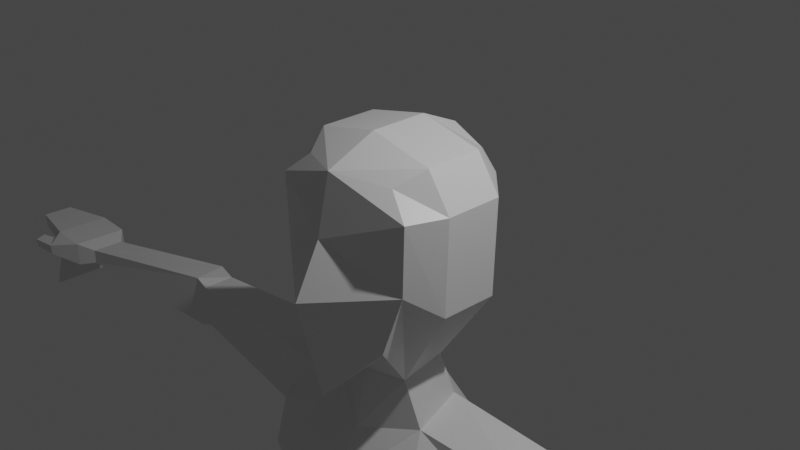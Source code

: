 # Source: Work.blend  (saved by Blender 2.80.75; exported with 4.5.12 LTS)
import bpy
from mathutils import Matrix  # noqa: F401  (used for matrix-valued properties, if any)

bpy.ops.wm.read_factory_settings(use_empty=True)
scene = bpy.context.scene
scene.name = 'Scene'

# ---- collections
col_collection = bpy.data.collections.new('Collection'); scene.collection.children.link(col_collection)

# ---- materials (node trees are filled in below, after node groups)
mat_material = bpy.data.materials.new('Material')
mat_material.alpha_threshold = 0.0
mat_material.use_transparent_shadow = False
mat_material.line_color = (0.0, 0.0, 0.0, 1.0)

# ---- material node trees
mat_material.use_nodes = True; mat_material.node_tree.nodes.clear()
_N = mat_material.node_tree.nodes; _L = mat_material.node_tree.links
n0 = _N.new('ShaderNodeOutputMaterial'); n0.name = 'Material Output'; n0.location = (300, 300)
n1 = _N.new('ShaderNodeBsdfPrincipled'); n1.name = 'Principled BSDF'; n1.location = (10, 300)
n1.distribution = 'GGX'
n1.subsurface_method = 'BURLEY'
n1.inputs[2].default_value = 0.4
n1.inputs[3].default_value = 1.45
n1.inputs[27].default_value = (0.0, 0.0, 0.0, 1.0)
n1.inputs[28].default_value = 1.0
_L.new(n1.outputs[0], n0.inputs[0])
n0.is_active_output = True

# ---- world
world_world = bpy.data.worlds.new('World'); scene.world = world_world
world_world.use_nodes = True; world_world.node_tree.nodes.clear()
_N = world_world.node_tree.nodes; _L = world_world.node_tree.links
n0 = _N.new('ShaderNodeOutputWorld'); n0.name = 'World Output'; n0.location = (300, 300)
n1 = _N.new('ShaderNodeBackground'); n1.name = 'Background'; n1.location = (10, 300)
n1.inputs[0].default_value = (0.05088, 0.05088, 0.05088, 1.0)
_L.new(n1.outputs[0], n0.inputs[0])
n0.is_active_output = True
world_world.color = (0.05088, 0.05088, 0.05088)
world_world.use_sun_shadow = False
world_world.sun_shadow_jitter_overblur = 0.0

# ---- cameras
cam_camera = bpy.data.cameras.new('Camera')
cam_camera.clip_end = 100.0
cam_camera.ortho_scale = 7.314

# ---- lights
light_light = bpy.data.lights.new('Light', 'POINT')
light_light.transmission_factor = 0.0
light_light.energy = 1000.0
light_light.shadow_soft_size = 0.1
light_light.shadow_maximum_resolution = 0.006
light_light.use_absolute_resolution = True

# ---- meshes
me_cube = bpy.data.meshes.new('Cube')
me_cube.from_pydata([(0.4444, 0.7235, 0.7065), (0.334, 0.6584, -0.933), (0.5898, -0.6423, 0.7292), (0.6183, -0.8019, -0.9865), (0.8414, -0.7473, -0.2908), (0.8687, -0.7531, 0.4827), (0.5789, 0.7594, -0.2908), (0.6062, 0.7594, 0.4827), (0.0, 0.6199, -1.349), (0.0, -0.9103, 0.8022), (-9.715e-18, -1.072, -1.659), (-2.915e-17, 0.7867, 0.8497), (0.0, 0.9398, 0.2797), (0.0, 0.9398, -0.2908), (0.0, -1.059, 0.1354), (1.348e-33, -1.36, -0.4483), (0.7484, 0.3333, 0.8878), (0.7484, -0.3333, 0.8878), (0.4366, -0.3333, -1.591), (0.4167, 0.2094, -1.507), (0.0, 0.3935, -1.523), (0.0, -0.4829, -1.577), (0.0, 0.3333, 1.053), (0.0, -0.3333, 1.053), (1.0, 0.3333, -0.6108), (1.0, -0.3333, -0.6024), (1.027, 0.3333, 0.4827), (1.027, -0.3333, 0.4827), (0.6151, -0.2738, -2.158), (0.5174, 0.3331, -2.018), (0.0, 0.6923, -2.101), (0.0, -0.6285, -2.261), (1.02, -0.9353, -2.853), (0.536, 0.8811, -2.766), (0.0, 0.898, -2.753), (0.0, -0.9937, -2.839), (2.151, -0.1664, -2.233), (2.128, 0.4503, -2.187), (1.857, 0.418, -2.92), (1.817, -0.2066, -3.02), (0.7016, -0.8533, -5.908), (0.1877, 0.8539, -5.908), (0.0, 0.8709, -5.895), (0.0, -0.9056, -5.895), (1.059, -0.2666, -5.96), (1.039, 0.4001, -5.96), (1.378, 0.4201, -3.896), (0.0, 0.874, -3.844), (1.398, -0.2465, -3.896), (0.0, -0.9139, -3.931), (0.4645, -0.8912, -3.944), (0.3651, 0.699, -3.87), (1.411, -0.281, -2.495), (5.926, -0.4298, -2.481), (5.926, 0.00339, -2.49), (5.931, 0.01441, -2.683), (5.934, -0.4266, -2.681), (3.649, 0.272, -2.867), (3.651, -0.02425, -2.881), (3.744, -0.005537, -2.356), (3.725, 0.4052, -2.345), (3.979, 0.299, -2.934), (3.925, -0.0006335, -2.284), (3.851, -0.02371, -2.959), (4.046, 0.4801, -2.334), (6.135, -0.5807, -2.404), (6.135, 0.1509, -2.419), (6.143, 0.1695, -2.745), (6.148, -0.5752, -2.741), (6.64, -0.579, -2.388), (6.64, 0.1526, -2.403), (6.648, 0.1712, -2.625), (6.653, -0.5734, -2.622), (7.419, -0.4128, -2.44), (7.419, -0.00275, -2.448), (7.424, 0.007682, -2.631), (7.426, -0.4097, -2.629), (6.543, -0.7916, -2.641), (6.542, -0.7974, -2.502), (6.638, -0.6057, -2.634), (6.637, -0.6115, -2.495), (6.905, -0.8298, -2.632), (6.905, -0.8344, -2.521), (6.962, -0.6741, -2.627), (6.962, -0.6787, -2.516), (0.9859, -0.7671, -6.654), (0.1413, 0.9733, -7.009), (0.0, 0.8618, -6.64), (0.0, -0.782, -6.64), (1.343, -0.2757, -6.706), (1.323, 0.391, -6.706), (6.937, -0.5825, -3.367), (6.933, 0.1622, -3.371), (1.739, 0.257, -12.71), (0.1551, -0.7453, -7.002), (1.759, -0.4097, -12.71), (0.8955, 0.7108, -12.66), (1.402, -0.9012, -12.66), (0.9093, -0.9125, -12.65)], [], [(8, 13, 6, 1), (3, 4, 15, 10), (13, 12, 7, 6), (21, 18, 3, 10), (27, 17, 2, 5), (12, 11, 0, 7), (18, 25, 4, 3), (4, 5, 14, 15), (5, 2, 9, 14), (17, 23, 9, 2), (25, 27, 5, 4), (6, 7, 26, 24), (24, 26, 27, 25), (0, 11, 22, 16), (16, 22, 23, 17), (1, 6, 24, 19), (19, 24, 25, 18), (7, 0, 16, 26), (26, 16, 17, 27), (8, 1, 19, 20), (19, 18, 28, 29), (28, 31, 35, 32), (18, 21, 31, 28), (20, 19, 29, 30), (46, 48, 44, 45), (30, 29, 33, 34), (42, 47, 51, 41), (63, 61, 55, 56), (33, 29, 37, 38), (28, 32, 52), (29, 28, 36, 37), (89, 85, 97, 95), (71, 72, 91, 92), (50, 49, 43, 40), (48, 50, 40, 44), (46, 45, 41, 51), (47, 34, 33, 51), (39, 32, 50, 48), (32, 35, 49, 50), (38, 39, 48, 46), (33, 38, 46, 51), (32, 39, 52), (39, 36, 52), (52, 36, 28), (54, 53, 65, 66), (64, 62, 53, 54), (62, 63, 56, 53), (61, 64, 54, 55), (38, 37, 60, 57), (36, 39, 58, 59), (37, 36, 59, 60), (39, 38, 57, 58), (57, 60, 64, 61), (59, 58, 63, 62), (60, 59, 62, 64), (58, 57, 61, 63), (65, 68, 77, 78), (53, 56, 68, 65), (55, 54, 66, 67), (56, 55, 67, 68), (71, 70, 74, 75), (67, 66, 70, 71), (68, 67, 71, 72), (66, 65, 69, 70), (74, 73, 76, 75), (72, 71, 75, 76), (70, 69, 73, 74), (69, 72, 76, 73), (80, 78, 82, 84), (68, 72, 79, 77), (69, 65, 78, 80), (72, 69, 80, 79), (82, 81, 83, 84), (79, 80, 84, 83), (77, 79, 83, 81), (78, 77, 81, 82), (94, 86, 96, 98), (90, 89, 95, 93), (43, 88, 94, 40), (44, 40, 85, 89), (95, 97, 98, 96, 93), (42, 41, 86, 87), (88, 87, 86, 94), (40, 94, 85), (45, 90, 86, 41), (89, 90, 45, 44), (86, 90, 93, 96), (85, 94, 98, 97)])
_uv = me_cube.uv_layers.new(name='UVMap')
_uv.uv.foreach_set('vector', [0.625, 0.625, 0.7083, 0.625, 0.7083, 0.75, 0.625, 0.75, 0.375, 0.25, 0.4583, 0.25, 0.4583, 0.375, 0.375, 0.375, 0.7083, 0.625, 0.7917, 0.625, 0.7917, 0.75, 0.7083, 0.75, 0.5, 0.9167, 0.625, 0.9167, 0.625, 1.0, 0.5, 1.0, 0.2917, 0.6667, 0.375, 0.6667, 0.375, 0.75, 0.2917, 0.75, 0.7917, 0.625, 0.875, 0.625, 0.875, 0.75, 0.7917, 0.75, 0.125, 0.6667, 0.2083, 0.6667, 0.2083, 0.75, 0.125, 0.75, 0.4583, 0.25, 0.5417, 0.25, 0.5417, 0.375, 0.4583, 0.375, 0.5417, 0.25, 0.625, 0.25, 0.625, 0.375, 0.5417, 0.375, 0.375, 0.1667, 0.5, 0.1667, 0.5, 0.25, 0.375, 0.25, 0.2083, 0.6667, 0.2917, 0.6667, 0.2917, 0.75, 0.2083, 0.75, 0.2083, 0.5, 0.2917, 0.5, 0.2917, 0.5833, 0.2083, 0.5833, 0.2083, 0.5833, 0.2917, 0.5833, 0.2917, 0.6667, 0.2083, 0.6667, 0.375, 0.0, 0.5, 0.0, 0.5, 0.08333, 0.375, 0.08333, 0.375, 0.08333, 0.5, 0.08333, 0.5, 0.1667, 0.375, 0.1667, 0.125, 0.5, 0.2083, 0.5, 0.2083, 0.5833, 0.125, 0.5833, 0.125, 0.5833, 0.2083, 0.5833, 0.2083, 0.6667, 0.125, 0.6667, 0.2917, 0.5, 0.375, 0.5, 0.375, 0.5833, 0.2917, 0.5833, 0.2917, 0.5833, 0.375, 0.5833, 0.375, 0.6667, 0.2917, 0.6667, 0.5, 0.75, 0.625, 0.75, 0.625, 0.8333, 0.5, 0.8333, 0.125, 0.5833, 0.125, 0.6667, 0.125, 0.6667, 0.125, 0.5833, 0.625, 0.9167, 0.5, 0.9167, 0.5, 0.9167, 0.625, 0.9167, 0.625, 0.9167, 0.5, 0.9167, 0.5, 0.9167, 0.625, 0.9167, 0.5, 0.8333, 0.625, 0.8333, 0.625, 0.8333, 0.5, 0.8333, 0.125, 0.5833, 0.125, 0.6667, 0.125, 0.6667, 0.125, 0.5833, 0.5, 0.8333, 0.625, 0.8333, 0.625, 0.8333, 0.5, 0.8333, 0.5, 0.8333, 0.625, 0.8333, 0.625, 0.8333, 0.625, 0.8333, 0.125, 0.6667, 0.125, 0.5833, 0.125, 0.5833, 0.125, 0.6667, 0.625, 0.8333, 0.625, 0.8333, 0.625, 0.8333, 0.625, 0.8333, 0.125, 0.6667, 0.625, 0.9167, 0.0, 0.0, 0.125, 0.5833, 0.125, 0.6667, 0.125, 0.6667, 0.125, 0.5833, 0.625, 0.9167, 0.625, 0.9167, 0.625, 0.9167, 0.625, 0.9167, 0.125, 0.5833, 0.125, 0.6667, 0.125, 0.6667, 0.125, 0.5833, 0.625, 0.9167, 0.5, 0.9167, 0.5, 0.9167, 0.625, 0.9167, 0.625, 0.9167, 0.625, 0.9167, 0.625, 0.9167, 0.625, 0.9167, 0.625, 0.8333, 0.625, 0.8333, 0.625, 0.8333, 0.625, 0.8333, 0.625, 0.8333, 0.5, 0.8333, 0.625, 0.8333, 0.625, 0.8333, 0.625, 0.9167, 0.625, 0.9167, 0.625, 0.9167, 0.625, 0.9167, 0.625, 0.9167, 0.5, 0.9167, 0.5, 0.9167, 0.625, 0.9167, 0.125, 0.5833, 0.125, 0.6667, 0.125, 0.6667, 0.125, 0.5833, 0.625, 0.8333, 0.125, 0.5833, 0.625, 0.8333, 0.625, 0.8333, 0.625, 0.9167, 0.625, 0.9167, 0.0, 0.0, 0.625, 0.9167, 0.125, 0.6667, 0.0, 0.0, 0.0, 0.0, 0.125, 0.6667, 0.125, 0.6667, 0.125, 0.5833, 0.125, 0.6667, 0.125, 0.6667, 0.125, 0.5833, 0.125, 0.5833, 0.125, 0.6667, 0.125, 0.6667, 0.125, 0.5833, 0.125, 0.6667, 0.625, 0.9167, 0.625, 0.9167, 0.125, 0.6667, 0.625, 0.8333, 0.625, 0.8333, 0.625, 0.8333, 0.625, 0.8333, 0.625, 0.8333, 0.625, 0.8333, 0.625, 0.8333, 0.625, 0.8333, 0.125, 0.6667, 0.625, 0.9167, 0.625, 0.9167, 0.125, 0.6667, 0.125, 0.5833, 0.125, 0.6667, 0.125, 0.6667, 0.125, 0.5833, 0.125, 0.6667, 0.125, 0.5833, 0.125, 0.5833, 0.125, 0.6667, 0.625, 0.8333, 0.625, 0.8333, 0.625, 0.8333, 0.625, 0.8333, 0.125, 0.6667, 0.625, 0.9167, 0.625, 0.9167, 0.125, 0.6667, 0.125, 0.5833, 0.125, 0.6667, 0.125, 0.6667, 0.125, 0.5833, 0.125, 0.6667, 0.125, 0.5833, 0.125, 0.5833, 0.125, 0.6667, 0.125, 0.6667, 0.625, 0.9167, 0.625, 0.9167, 0.125, 0.6667, 0.125, 0.6667, 0.625, 0.9167, 0.625, 0.9167, 0.125, 0.6667, 0.625, 0.8333, 0.625, 0.8333, 0.625, 0.8333, 0.625, 0.8333, 0.125, 0.6667, 0.125, 0.5833, 0.125, 0.5833, 0.125, 0.6667, 0.625, 0.8333, 0.625, 0.8333, 0.625, 0.8333, 0.625, 0.8333, 0.625, 0.8333, 0.625, 0.8333, 0.625, 0.8333, 0.625, 0.8333, 0.125, 0.6667, 0.125, 0.5833, 0.125, 0.5833, 0.125, 0.6667, 0.125, 0.5833, 0.125, 0.6667, 0.125, 0.6667, 0.125, 0.5833, 0.125, 0.5833, 0.125, 0.6667, 0.125, 0.6667, 0.125, 0.5833, 0.125, 0.6667, 0.125, 0.5833, 0.125, 0.5833, 0.125, 0.6667, 0.125, 0.5833, 0.125, 0.6667, 0.125, 0.6667, 0.125, 0.5833, 0.125, 0.6667, 0.625, 0.9167, 0.625, 0.9167, 0.125, 0.6667, 0.125, 0.6667, 0.125, 0.6667, 0.125, 0.6667, 0.125, 0.6667, 0.125, 0.6667, 0.125, 0.6667, 0.125, 0.6667, 0.125, 0.6667, 0.125, 0.6667, 0.125, 0.6667, 0.125, 0.6667, 0.125, 0.6667, 0.625, 0.9167, 0.125, 0.6667, 0.125, 0.6667, 0.625, 0.9167, 0.125, 0.6667, 0.625, 0.9167, 0.625, 0.9167, 0.125, 0.6667, 0.625, 0.9167, 0.125, 0.6667, 0.125, 0.6667, 0.625, 0.9167, 0.125, 0.6667, 0.125, 0.6667, 0.125, 0.6667, 0.125, 0.6667, 0.125, 0.6667, 0.625, 0.9167, 0.625, 0.9167, 0.125, 0.6667, 0.5625, 0.9167, 0.625, 0.8333, 0.625, 0.8333, 0.5625, 0.9167, 0.0, 0.0, 0.625, 0.9167, 0.625, 0.9167, 0.0, 0.0, 0.5, 0.9167, 0.5, 0.9167, 0.5625, 0.9167, 0.625, 0.9167, 0.625, 0.9167, 0.625, 0.9167, 0.625, 0.9167, 0.625, 0.9167, 0.625, 0.9167, 0.625, 0.9167, 0.5625, 0.9167, 0.625, 0.8333, 0.0, 0.0, 0.5, 0.8333, 0.625, 0.8333, 0.625, 0.8333, 0.5, 0.8333, 0.5, 0.9167, 0.5, 0.8333, 0.625, 0.8333, 0.5625, 0.9167, 0.625, 0.9167, 0.5625, 0.9167, 0.625, 0.9167, 0.625, 0.8333, 0.0, 0.0, 0.625, 0.8333, 0.625, 0.8333, 0.625, 0.9167, 0.0, 0.0, 0.625, 0.8333, 0.125, 0.6667, 0.625, 0.8333, 0.0, 0.0, 0.0, 0.0, 0.625, 0.8333, 0.625, 0.9167, 0.5625, 0.9167, 0.5625, 0.9167, 0.625, 0.9167])
me_cube.materials.append(mat_material)
me_cube.use_remesh_preserve_volume = False
me_cube.use_remesh_preserve_attributes = False
me_cube.use_mirror_vertex_groups = False
me_cube.update()

# ---- objects
ob_cube = bpy.data.objects.new('Cube', me_cube)
ob_light = bpy.data.objects.new('Light', light_light)
ob_camera = bpy.data.objects.new('Camera', cam_camera)

# ---- transforms, parenting, visibility, modifiers, constraints
ob_cube.location = (0.0, 0.0, 0.0)
ob_cube.lock_rotations_4d = False
ob_cube.empty_display_type = 'ARROWS'
ob_cube.lineart.crease_threshold = 0.0
_m = ob_cube.modifiers.new('Mirror', 'MIRROR')
_m.use_clip = True
ob_light.location = (4.076, 1.005, 5.904)
ob_light.rotation_euler = (0.6503, 0.05522, 1.866)
ob_light.lock_rotations_4d = False
ob_light.empty_display_type = 'ARROWS'
ob_light.color = (0.0, 0.0, 0.0, 0.0)
ob_light.lineart.crease_threshold = 0.0
ob_camera.location = (7.359, -6.926, 4.958)
ob_camera.rotation_euler = (1.109, 0.0, 0.8149)
ob_camera.lock_rotations_4d = False
ob_camera.empty_display_type = 'ARROWS'
ob_camera.color = (0.0, 0.0, 0.0, 0.0)
ob_camera.display_type = 'WIRE'
ob_camera.lineart.crease_threshold = 0.0

# ---- collection membership
col_collection.objects.link(ob_cube)
col_collection.objects.link(ob_light)
col_collection.objects.link(ob_camera)

# ---- scene / render settings (as saved in the file)
scene.camera = ob_camera
scene.frame_start = 1; scene.frame_end = 250; scene.frame_set(0)
scene.render.engine = 'BLENDER_EEVEE_NEXT'
scene.cycles.use_denoising = False
scene.cycles.samples = 128
scene.cycles.sampling_pattern = 'TABULATED_SOBOL'
scene.cycles.use_adaptive_sampling = False
scene.cycles.use_light_tree = False
scene.view_settings.view_transform = 'Filmic'
bpy.context.view_layer.update()
